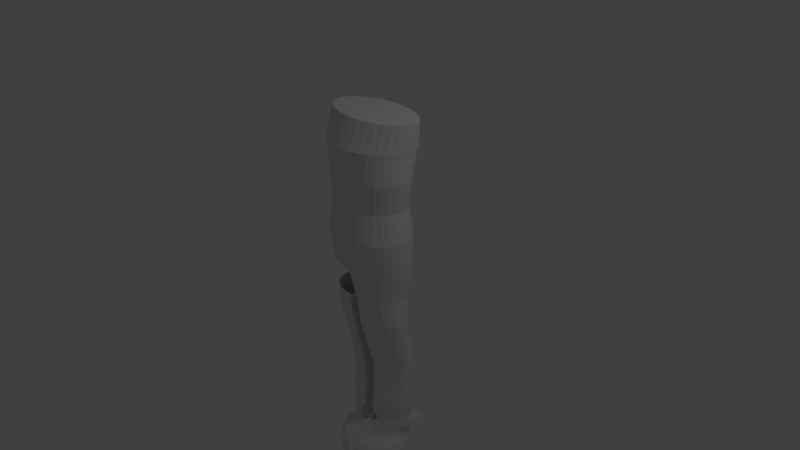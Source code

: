 # Source: bodyOnly.blend  (saved by Blender 2.78.0; exported with 4.5.12 LTS)
import bpy
from mathutils import Matrix  # noqa: F401  (used for matrix-valued properties, if any)

bpy.ops.wm.read_factory_settings(use_empty=True)
scene = bpy.context.scene
scene.name = 'Scene'

# ---- collections
col_collection_1 = bpy.data.collections.new('Collection 1'); scene.collection.children.link(col_collection_1)

# ---- world
world_world = bpy.data.worlds.new('World'); scene.world = world_world
world_world.color = (0.05088, 0.05088, 0.05088)
world_world.use_sun_shadow = False
world_world.sun_shadow_jitter_overblur = 0.0
world_world.cycles.sampling_method = 'MANUAL'

# ---- cameras
cam_camera = bpy.data.cameras.new('Camera')
cam_camera.clip_end = 100.0
cam_camera.lens = 35.0
cam_camera.sensor_width = 32.0
cam_camera.sensor_height = 18.0
cam_camera.ortho_scale = 7.314
cam_camera.dof.focus_distance = 0.0
cam_camera.dof.aperture_fstop = 128.0

# ---- lights
light_lamp = bpy.data.lights.new('Lamp', 'POINT')
light_lamp.transmission_factor = 0.0
light_lamp.cutoff_distance = 30.0
light_lamp.energy = 100.0
light_lamp.shadow_buffer_clip_start = 1.001
light_lamp.shadow_soft_size = 0.1
light_lamp.shadow_maximum_resolution = 0.006
light_lamp.use_absolute_resolution = True

# ---- meshes
me_cylinder = bpy.data.meshes.new('Cylinder')
me_cylinder.from_pydata([(-0.04844, 0.4101, -0.6304), (-0.02906, 0.4261, 1.37), (0.06736, 0.4022, -0.6304), (0.1008, 0.419, 1.37), (0.1787, 0.3789, -0.6304), (0.2256, 0.398, 1.37), (0.2813, 0.341, -0.6304), (0.3407, 0.3639, 1.37), (0.3713, 0.29, -0.6304), (0.4415, 0.318, 1.37), (0.4451, 0.2278, -0.6304), (0.5243, 0.2621, 1.37), (0.4999, 0.1569, -0.6304), (0.5858, 0.1983, 1.37), (0.5337, 0.08001, -0.6304), (0.6237, 0.129, 1.37), (0.5451, 2.079e-07, -0.6304), (0.6365, 0.05706, 1.37), (0.5337, -0.08001, -0.6304), (0.6237, -0.01494, 1.37), (0.4999, -0.1569, -0.6304), (0.5858, -0.08417, 1.37), (0.4451, -0.2278, -0.6304), (0.5243, -0.148, 1.37), (0.3713, -0.29, -0.6304), (0.4415, -0.2039, 1.37), (0.2813, -0.341, -0.6304), (0.3407, -0.2498, 1.37), (0.1787, -0.3789, -0.6304), (0.2256, -0.2839, 1.37), (0.06736, -0.4022, -0.6304), (0.1008, -0.3049, 1.37), (-0.04844, -0.4101, -0.6304), (-0.02906, -0.312, 1.37), (-0.1642, -0.4022, -0.6304), (-0.1589, -0.3049, 1.37), (-0.2756, -0.3789, -0.6304), (-0.2837, -0.2839, 1.37), (-0.3782, -0.341, -0.6304), (-0.3988, -0.2498, 1.37), (-0.4681, -0.29, -0.6304), (-0.4997, -0.2039, 1.37), (-0.542, -0.2278, -0.6304), (-0.5824, -0.148, 1.37), (-0.5968, -0.1569, -0.6304), (-0.6439, -0.08417, 1.37), (-0.6306, -0.08001, -0.6304), (-0.6818, -0.01494, 1.37), (-0.642, 5.729e-07, -0.6304), (-0.6946, 0.05706, 1.37), (-0.6306, 0.08001, -0.6304), (-0.6818, 0.1291, 1.37), (-0.5968, 0.1569, -0.6304), (-0.6439, 0.1983, 1.37), (-0.542, 0.2278, -0.6304), (-0.5824, 0.2621, 1.37), (-0.4681, 0.29, -0.6304), (-0.4997, 0.318, 1.37), (-0.3782, 0.341, -0.6304), (-0.3988, 0.3639, 1.37), (-0.2756, 0.3789, -0.6304), (-0.2837, 0.398, 1.37), (-0.1642, 0.4022, -0.6304), (-0.1589, 0.419, 1.37), (-0.02906, 0.4402, -0.1683), (-0.02906, 0.3629, 0.2317), (-0.002153, 0.3705, 0.6317), (-0.02906, 0.5024, 1.032), (0.09439, 0.4927, 1.032), (0.1135, 0.3622, 0.6317), (0.07687, 0.3551, 0.2317), (0.08782, 0.431, -0.1683), (0.2131, 0.4641, 1.032), (0.2246, 0.3376, 0.6317), (0.1787, 0.3318, 0.2317), (0.2002, 0.4039, -0.1683), (0.3225, 0.4177, 1.032), (0.3271, 0.2976, 0.6317), (0.2726, 0.2939, 0.2317), (0.3038, 0.3599, -0.1683), (0.4184, 0.3552, 1.032), (0.4169, 0.2438, 0.6317), (0.3549, 0.243, 0.2317), (0.3946, 0.3006, -0.1683), (0.4971, 0.2791, 1.032), (0.4906, 0.1782, 0.6317), (0.4224, 0.1809, 0.2317), (0.4691, 0.2284, -0.1683), (0.5556, 0.1923, 1.032), (0.5453, 0.1034, 0.6317), (0.4726, 0.1101, 0.2317), (0.5245, 0.146, -0.1683), (0.5916, 0.09801, 1.032), (0.5791, 0.02219, 0.6317), (0.5035, 0.03323, 0.2317), (0.5586, 0.05665, -0.1683), (0.6037, 1.872e-07, 1.032), (0.5904, -0.06224, 0.6317), (0.5139, -0.04668, 0.2317), (0.5701, -0.03631, -0.1683), (0.5916, -0.09801, 1.032), (0.5791, -0.1467, 0.6317), (0.5035, -0.1266, 0.2317), (0.5586, -0.1293, -0.1683), (0.5556, -0.1922, 1.032), (0.5453, -0.2279, 0.6317), (0.4726, -0.2034, 0.2317), (0.5245, -0.2187, -0.1683), (0.4971, -0.2791, 1.032), (0.4906, -0.3027, 0.6317), (0.4224, -0.2742, 0.2317), (0.4691, -0.301, -0.1683), (0.4184, -0.3552, 1.032), (0.4169, -0.3683, 0.6317), (0.3549, -0.3363, 0.2317), (0.3946, -0.3733, -0.1683), (0.3225, -0.4177, 1.032), (0.3271, -0.4221, 0.6317), (0.2726, -0.3873, 0.2317), (0.3038, -0.4325, -0.1683), (0.2131, -0.4641, 1.032), (0.2246, -0.4621, 0.6317), (0.1787, -0.4251, 0.2317), (0.2002, -0.4765, -0.1683), (0.09439, -0.4927, 1.032), (0.1135, -0.4867, 0.6317), (0.07687, -0.4484, 0.2317), (0.08782, -0.5037, -0.1683), (-0.02906, -0.5024, 1.032), (-0.002153, -0.495, 0.6317), (-0.02906, -0.4563, 0.2317), (-0.02906, -0.5128, -0.1683), (-0.1525, -0.4927, 1.032), (-0.1178, -0.4867, 0.6317), (-0.135, -0.4484, 0.2317), (-0.1459, -0.5037, -0.1683), (-0.2712, -0.4641, 1.032), (-0.2289, -0.4621, 0.6317), (-0.2368, -0.4251, 0.2317), (-0.2583, -0.4765, -0.1683), (-0.3806, -0.4177, 1.032), (-0.3314, -0.4221, 0.6317), (-0.3307, -0.3873, 0.2317), (-0.3619, -0.4325, -0.1683), (-0.4765, -0.3552, 1.032), (-0.4212, -0.3683, 0.6317), (-0.413, -0.3363, 0.2317), (-0.4527, -0.3733, -0.1683), (-0.5552, -0.2791, 1.032), (-0.4949, -0.3027, 0.6317), (-0.4805, -0.2742, 0.2317), (-0.5272, -0.301, -0.1683), (-0.6137, -0.1922, 1.032), (-0.5496, -0.2279, 0.6317), (-0.5307, -0.2034, 0.2317), (-0.5826, -0.2187, -0.1683), (-0.6497, -0.09801, 1.032), (-0.5834, -0.1467, 0.6317), (-0.5616, -0.1266, 0.2317), (-0.6167, -0.1293, -0.1683), (-0.6619, 6.343e-07, 1.032), (-0.5948, -0.06224, 0.6317), (-0.572, -0.04668, 0.2317), (-0.6282, -0.03631, -0.1683), (-0.6497, 0.09801, 1.032), (-0.5834, 0.02219, 0.6317), (-0.5616, 0.03323, 0.2317), (-0.6167, 0.05666, -0.1683), (-0.6137, 0.1923, 1.032), (-0.5496, 0.1034, 0.6317), (-0.5307, 0.1101, 0.2317), (-0.5826, 0.146, -0.1683), (-0.5552, 0.2791, 1.032), (-0.4949, 0.1782, 0.6317), (-0.4805, 0.1809, 0.2317), (-0.5272, 0.2284, -0.1683), (-0.4765, 0.3552, 1.032), (-0.4212, 0.2438, 0.6317), (-0.413, 0.243, 0.2317), (-0.4527, 0.3006, -0.1683), (-0.3806, 0.4177, 1.032), (-0.3314, 0.2976, 0.6317), (-0.3307, 0.2939, 0.2317), (-0.3619, 0.3599, -0.1683), (-0.2712, 0.4641, 1.032), (-0.2289, 0.3376, 0.6317), (-0.2368, 0.3318, 0.2317), (-0.2583, 0.4039, -0.1683), (-0.1525, 0.4927, 1.032), (-0.1178, 0.3622, 0.6317), (-0.135, 0.3551, 0.2317), (-0.1459, 0.431, -0.1683), (-0.02299, 0.4726, 0.9414), (0.09698, 0.4633, 0.9414), (0.2123, 0.4356, 0.9414), (0.3187, 0.3906, 0.9414), (0.4118, 0.3301, 0.9414), (0.4883, 0.2563, 0.9414), (0.5451, 0.1722, 0.9414), (0.5801, 0.08089, 0.9414), (0.5919, -0.01405, 0.9414), (0.5801, -0.109, 0.9414), (0.5451, -0.2003, 0.9414), (0.4883, -0.2844, 0.9414), (0.4118, -0.3582, 0.9414), (0.3187, -0.4187, 0.9414), (0.2123, -0.4637, 0.9414), (0.09698, -0.4914, 0.9414), (-0.02299, -0.5007, 0.9414), (-0.143, -0.4914, 0.9414), (-0.2583, -0.4637, 0.9414), (-0.3646, -0.4187, 0.9414), (-0.4578, -0.3582, 0.9414), (-0.5343, -0.2844, 0.9414), (-0.5911, -0.2003, 0.9414), (-0.6261, -0.109, 0.9414), (-0.6379, -0.01405, 0.9414), (-0.6261, 0.08089, 0.9414), (-0.5911, 0.1722, 0.9414), (-0.5343, 0.2563, 0.9414), (-0.4578, 0.3301, 0.9414), (-0.3646, 0.3906, 0.9414), (-0.2583, 0.4356, 0.9414), (-0.143, 0.4633, 0.9414), (0.00962, 0.3366, -1.054), (0.1454, 0.3302, -1.054), (0.2235, 0.311, -1.054), (0.2954, 0.2799, -1.054), (0.3585, 0.238, -1.054), (0.4103, 0.187, -1.054), (0.4487, 0.1288, -1.054), (0.4724, 0.06568, -1.054), (0.4804, 2.595e-07, -1.054), (0.4724, -0.06567, -1.054), (0.4487, -0.1288, -1.054), (0.4103, -0.187, -1.054), (0.3585, -0.238, -1.054), (0.2954, -0.2799, -1.054), (0.2235, -0.311, -1.054), (0.1454, -0.3302, -1.054), (0.009619, -0.3366, -1.054), (0.02566, 0.3019, -1.414), (0.1205, 0.2961, -1.414), (0.2118, 0.2789, -1.414), (0.2959, 0.251, -1.414), (0.3696, 0.2135, -1.414), (0.4301, 0.1677, -1.414), (0.475, 0.1155, -1.414), (0.5027, 0.05889, -1.414), (0.512, 3.064e-07, -1.414), (0.5027, -0.05889, -1.414), (0.475, -0.1155, -1.414), (0.4301, -0.1677, -1.414), (0.3696, -0.2135, -1.414), (0.2959, -0.251, -1.414), (0.2118, -0.2789, -1.414), (0.1205, -0.2961, -1.414), (0.02566, -0.3019, -1.414), (0.02469, 0.3133, -1.629), (0.1166, 0.3079, -1.629), (0.205, 0.292, -1.629), (0.2864, 0.2662, -1.629), (0.3578, 0.2314, -1.629), (0.4164, 0.189, -1.629), (0.4599, 0.1407, -1.629), (0.4867, 0.08825, -1.629), (0.4958, 0.03371, -1.629), (0.4867, -0.02082, -1.629), (0.4599, -0.07327, -1.629), (0.4164, -0.1216, -1.629), (0.3578, -0.164, -1.629), (0.2864, -0.1987, -1.629), (0.205, -0.2246, -1.629), (0.1166, -0.2405, -1.629), (0.02469, -0.2458, -1.629), (0.04107, 0.3861, -1.916), (0.1276, 0.3807, -1.917), (0.2109, 0.3648, -1.918), (0.2876, 0.3391, -1.918), (0.3548, 0.3044, -1.919), (0.41, 0.2622, -1.919), (0.451, 0.214, -1.92), (0.4762, 0.1617, -1.92), (0.4848, 0.1073, -1.92), (0.4762, 0.05288, -1.92), (0.451, 0.0005812, -1.92), (0.41, -0.04762, -1.919), (0.3548, -0.08987, -1.919), (0.2876, -0.1245, -1.918), (0.2109, -0.1503, -1.918), (0.1276, -0.1662, -1.917), (0.04107, -0.1715, -1.916), (0.05191, 0.4399, -2.17), (0.1349, 0.4346, -2.17), (0.2148, 0.4192, -2.17), (0.2883, 0.3941, -2.17), (0.3528, 0.3604, -2.17), (0.4057, 0.3193, -2.17), (0.445, 0.2724, -2.17), (0.4693, 0.2215, -2.17), (0.4774, 0.1686, -2.17), (0.4693, 0.1156, -2.17), (0.445, 0.06475, -2.17), (0.4057, 0.01785, -2.17), (0.3528, -0.02326, -2.17), (0.2883, -0.057, -2.17), (0.2148, -0.08206, -2.17), (0.1349, -0.0975, -2.17), (0.05191, -0.1027, -2.17), (0.02527, 0.4382, -2.519), (0.1106, 0.4332, -2.519), (0.1927, 0.4183, -2.519), (0.2684, 0.3941, -2.519), (0.3347, 0.3615, -2.519), (0.3891, 0.3218, -2.519), (0.4295, 0.2765, -2.519), (0.4544, 0.2273, -2.519), (0.4628, 0.1762, -2.519), (0.4544, 0.1251, -2.519), (0.4295, 0.07597, -2.519), (0.3891, 0.03068, -2.519), (0.3347, -0.009026, -2.519), (0.2684, -0.04161, -2.519), (0.1927, -0.06582, -2.519), (0.1106, -0.08073, -2.519), (0.02527, -0.08576, -2.519), (0.03014, 0.4389, -2.805), (0.1157, 0.4336, -2.805), (0.198, 0.4178, -2.805), (0.2738, 0.3922, -2.805), (0.3403, 0.3578, -2.805), (0.3948, 0.3158, -2.805), (0.4354, 0.2679, -2.805), (0.4603, 0.2159, -2.805), (0.4688, 0.1618, -2.805), (0.4603, 0.1078, -2.805), (0.4354, 0.05578, -2.805), (0.3948, 0.007873, -2.805), (0.3403, -0.03412, -2.805), (0.2738, -0.06858, -2.805), (0.198, -0.09419, -2.805), (0.1157, -0.11, -2.805), (0.02726, -0.115, -2.804), (0.03014, -0.1153, -3.022), (0.1055, 0.4431, -3.016), (0.1816, 0.4272, -3.016), (0.2517, 0.4014, -3.016), (0.3132, 0.3667, -3.016), (0.3637, 0.3243, -3.016), (0.4012, 0.2761, -3.016), (0.4243, 0.2237, -3.016), (0.4321, 0.1692, -3.016), (0.4243, 0.1147, -3.016), (0.4012, 0.0623, -3.016), (0.3637, 0.01402, -3.016), (0.3132, -0.0283, -3.016), (0.2517, -0.06304, -3.016), (0.1816, -0.08885, -3.016), (0.1055, -0.1047, -3.016), (-0.04073, 0.2435, -1.101), (0.02645, 0.4585, -3.165), (0.11, 0.4509, -3.165), (0.1904, 0.4284, -3.165), (0.2644, 0.3918, -3.165), (0.3293, 0.4402, -3.165), (0.3826, 0.4691, -3.165), (0.4222, 0.4007, -3.165), (0.4465, 0.3264, -3.165), (0.4548, 0.2492, -3.165), (0.4465, 0.172, -3.165), (0.4222, 0.09776, -3.165), (0.3826, 0.02934, -3.165), (0.3293, -0.03062, -3.165), (0.2644, -0.07984, -3.165), (0.1904, -0.1164, -3.165), (0.11, -0.1389, -3.165), (0.02645, -0.1465, -3.165), (0.08056, 0.4706, -3.223), (0.1391, 0.4645, -3.223), (0.1954, 0.4466, -3.223), (0.2473, 0.4175, -3.223), (0.2928, 0.3783, -3.223), (0.3301, 0.3306, -3.223), (0.3579, 0.2761, -3.223), (0.375, 0.217, -3.223), (0.3807, 0.1556, -3.223), (0.375, 0.09413, -3.223), (0.3579, 0.03505, -3.223), (0.3301, -0.01941, -3.223), (0.2928, -0.06714, -3.223), (0.2473, -0.1063, -3.223), (0.1954, -0.1354, -3.223), (0.1391, -0.1533, -3.223), (0.08056, -0.1594, -3.223), (0.0688, 0.4325, -3.31), (0.133, 0.4265, -3.31), (0.1948, 0.4088, -3.31), (0.2517, 0.38, -3.31), (0.3016, 0.3414, -3.31), (0.3426, 0.2942, -3.31), (0.373, 0.2404, -3.31), (0.3917, 0.1821, -3.31), (0.3981, 0.1214, -3.31), (0.3917, 0.06068, -3.31), (0.373, 0.002314, -3.31), (0.3426, -0.05147, -3.31), (0.3016, -0.09862, -3.31), (0.2517, -0.1373, -3.31), (0.1948, -0.1661, -3.31), (0.133, -0.1838, -3.31), (0.0688, -0.1897, -3.31), (0.04755, 0.3713, -3.383), (0.1242, 0.3642, -3.383), (0.1979, 0.3431, -3.383), (0.2659, 0.3088, -3.383), (0.3254, 0.2626, -3.383), (0.3743, 0.2063, -3.383), (0.4106, 0.1421, -3.383), (0.433, 0.07245, -3.383), (0.4405, 5.74e-07, -3.383), (0.433, -0.07244, -3.383), (0.4106, -0.1421, -3.383), (0.3743, -0.2063, -3.383), (0.3254, -0.2626, -3.383), (0.2659, -0.3088, -3.383), (0.1979, -0.3431, -3.383), (0.1242, -0.3642, -3.383), (0.04755, -0.3713, -3.383), (0.01236, 0.4403, -3.464), (0.1033, 0.4319, -3.464), (0.1907, 0.4068, -3.464), (0.2713, 0.3661, -3.464), (0.3419, 0.3114, -3.464), (0.3998, 0.2446, -3.464), (0.4429, 0.1685, -3.464), (0.4694, 0.0859, -3.464), (0.4784, 5.878e-07, -3.464), (0.4694, -0.0859, -3.464), (0.4429, -0.1685, -3.464), (0.3998, -0.2446, -3.464), (0.3419, -0.3114, -3.464), (0.2713, -0.3661, -3.464), (0.1907, -0.4068, -3.464), (0.1033, -0.4319, -3.464), (0.01236, -0.4403, -3.464), (-0.006019, 0.4605, -3.548), (0.08906, 0.4517, -3.548), (0.1805, 0.4255, -3.548), (0.2648, 0.3829, -3.548), (0.3386, 0.3256, -3.548), (0.3992, 0.2559, -3.548), (0.4443, 0.1762, -3.548), (0.472, 0.08984, -3.548), (0.4814, 5.992e-07, -3.548), (0.472, -0.08984, -3.548), (0.4443, -0.1762, -3.548), (0.3992, -0.2559, -3.548), (0.3386, -0.3256, -3.548), (0.2648, -0.3829, -3.548), (0.1805, -0.4255, -3.548), (0.08906, -0.4517, -3.548), (-0.006019, -0.4605, -3.548), (-0.0005643, 0.4563, -3.638), (0.09365, 0.4476, -3.638), (0.1842, 0.4216, -3.638), (0.2677, 0.3794, -3.638), (0.3409, 0.3227, -3.638), (0.401, 0.2535, -3.638), (0.4456, 0.1746, -3.638), (0.4731, 0.08903, -3.638), (0.4824, 6.09e-07, -3.638), (0.4731, -0.08902, -3.638), (0.4456, -0.1746, -3.638), (0.401, -0.2535, -3.638), (0.3409, -0.3227, -3.638), (0.2677, -0.3794, -3.638), (0.1842, -0.4216, -3.638), (0.09365, -0.4476, -3.638), (-0.0005645, -0.4563, -3.638), (-0.05025, 0.1708, -1.111), (-0.05025, 0.08661, -1.111), (-0.05025, 0.00245, -1.111), (-0.05025, -0.08171, -1.111), (-0.05025, -0.1659, -1.111), (-0.04073, -0.2615, -1.101), (-0.04844, 0.2966, -0.6304), (-0.04844, 0.1941, -0.6304), (-0.04844, 0.09155, -0.6304), (-0.04844, -0.01098, -0.6304), (-0.04844, -0.1135, -0.6304), (-0.04844, -0.216, -0.6304), (-0.04844, -0.3185, -0.6304), (-0.1102, 0.3366, -1.054), (-0.246, 0.3302, -1.054), (-0.3241, 0.311, -1.054), (-0.396, 0.2799, -1.054), (-0.4591, 0.238, -1.054), (-0.5109, 0.187, -1.054), (-0.5493, 0.1288, -1.054), (-0.573, 0.06568, -1.054), (-0.581, 2.608e-07, -1.054), (-0.573, -0.06567, -1.054), (-0.5493, -0.1288, -1.054), (-0.5109, -0.187, -1.054), (-0.4591, -0.238, -1.054), (-0.396, -0.2799, -1.054), (-0.3241, -0.311, -1.054), (-0.246, -0.3302, -1.054), (-0.1102, -0.3366, -1.054), (-0.1263, 0.3019, -1.414), (-0.2212, 0.2961, -1.414), (-0.3124, 0.2789, -1.414), (-0.3965, 0.251, -1.414), (-0.4702, 0.2135, -1.414), (-0.5307, 0.1677, -1.414), (-0.5756, 0.1155, -1.414), (-0.6033, 0.05889, -1.414), (-0.6126, 3.055e-07, -1.414), (-0.6033, -0.05889, -1.414), (-0.5756, -0.1155, -1.414), (-0.5307, -0.1677, -1.414), (-0.4702, -0.2135, -1.414), (-0.3965, -0.251, -1.414), (-0.3124, -0.2789, -1.414), (-0.2212, -0.2961, -1.414), (-0.1263, -0.3019, -1.414), (-0.1253, 0.3133, -1.629), (-0.2172, 0.3079, -1.629), (-0.3056, 0.292, -1.629), (-0.387, 0.2662, -1.629), (-0.4584, 0.2314, -1.629), (-0.517, 0.189, -1.629), (-0.5605, 0.1407, -1.629), (-0.5874, 0.08825, -1.629), (-0.5964, 0.03371, -1.629), (-0.5874, -0.02082, -1.629), (-0.5605, -0.07327, -1.629), (-0.517, -0.1216, -1.629), (-0.4584, -0.164, -1.629), (-0.387, -0.1987, -1.629), (-0.3056, -0.2246, -1.629), (-0.2172, -0.2405, -1.629), (-0.1253, -0.2458, -1.629), (-0.1417, 0.3861, -1.916), (-0.2282, 0.3807, -1.917), (-0.3115, 0.3648, -1.918), (-0.3882, 0.3391, -1.918), (-0.4554, 0.3044, -1.919), (-0.5106, 0.2622, -1.919), (-0.5516, 0.214, -1.92), (-0.5768, 0.1617, -1.92), (-0.5854, 0.1073, -1.92), (-0.5768, 0.05288, -1.92), (-0.5516, 0.0005812, -1.92), (-0.5106, -0.04762, -1.919), (-0.4554, -0.08987, -1.919), (-0.3882, -0.1245, -1.918), (-0.3115, -0.1503, -1.918), (-0.2282, -0.1662, -1.917), (-0.1417, -0.1715, -1.916), (-0.1525, 0.4399, -2.17), (-0.2355, 0.4346, -2.17), (-0.3154, 0.4192, -2.17), (-0.3889, 0.3941, -2.17), (-0.4534, 0.3604, -2.17), (-0.5063, 0.3193, -2.17), (-0.5457, 0.2724, -2.17), (-0.5699, 0.2215, -2.17), (-0.578, 0.1686, -2.17), (-0.5699, 0.1156, -2.17), (-0.5457, 0.06475, -2.17), (-0.5063, 0.01785, -2.17), (-0.4534, -0.02326, -2.17), (-0.3889, -0.057, -2.17), (-0.3154, -0.08206, -2.17), (-0.2355, -0.0975, -2.17), (-0.1525, -0.1027, -2.17), (-0.1259, 0.4382, -2.519), (-0.2112, 0.4332, -2.519), (-0.2933, 0.4183, -2.519), (-0.369, 0.3941, -2.519), (-0.4353, 0.3615, -2.519), (-0.4897, 0.3218, -2.519), (-0.5301, 0.2765, -2.519), (-0.555, 0.2273, -2.519), (-0.5634, 0.1762, -2.519), (-0.555, 0.1251, -2.519), (-0.5301, 0.07597, -2.519), (-0.4897, 0.03068, -2.519), (-0.4353, -0.009026, -2.519), (-0.369, -0.04161, -2.519), (-0.2933, -0.06582, -2.519), (-0.2112, -0.08073, -2.519), (-0.1259, -0.08576, -2.519), (-0.1307, 0.4389, -2.805), (-0.2163, 0.4336, -2.805), (-0.2986, 0.4178, -2.805), (-0.3744, 0.3922, -2.805), (-0.4409, 0.3578, -2.805), (-0.4954, 0.3158, -2.805), (-0.536, 0.2679, -2.805), (-0.5609, 0.2159, -2.805), (-0.5694, 0.1618, -2.805), (-0.5609, 0.1078, -2.805), (-0.536, 0.05578, -2.805), (-0.4954, 0.007873, -2.805), (-0.4409, -0.03412, -2.805), (-0.3744, -0.06858, -2.805), (-0.2986, -0.09419, -2.805), (-0.2163, -0.11, -2.805), (-0.1279, -0.115, -2.804), (-0.1307, -0.1153, -3.022), (-0.2061, 0.4431, -3.016), (-0.2822, 0.4272, -3.016), (-0.3523, 0.4014, -3.016), (-0.4138, 0.3667, -3.016), (-0.4643, 0.3243, -3.016), (-0.5018, 0.2761, -3.016), (-0.5249, 0.2237, -3.016), (-0.5327, 0.1692, -3.016), (-0.5249, 0.1147, -3.016), (-0.5018, 0.0623, -3.016), (-0.4643, 0.01402, -3.016), (-0.4138, -0.0283, -3.016), (-0.3523, -0.06304, -3.016), (-0.2822, -0.08885, -3.016), (-0.2061, -0.1047, -3.016), (-0.05987, 0.2435, -1.101), (-0.1271, 0.4585, -3.165), (-0.2106, 0.4509, -3.165), (-0.291, 0.4284, -3.165), (-0.365, 0.3918, -3.165), (-0.4299, 0.4402, -3.165), (-0.4832, 0.4691, -3.165), (-0.5228, 0.4007, -3.165), (-0.5471, 0.3264, -3.165), (-0.5554, 0.2492, -3.165), (-0.5471, 0.172, -3.165), (-0.5228, 0.09776, -3.165), (-0.4832, 0.02934, -3.165), (-0.4299, -0.03062, -3.165), (-0.365, -0.07984, -3.165), (-0.291, -0.1164, -3.165), (-0.2106, -0.1389, -3.165), (-0.1271, -0.1465, -3.165), (-0.1812, 0.4706, -3.223), (-0.2397, 0.4645, -3.223), (-0.296, 0.4466, -3.223), (-0.3479, 0.4175, -3.223), (-0.3934, 0.3783, -3.223), (-0.4308, 0.3306, -3.223), (-0.4585, 0.2761, -3.223), (-0.4756, 0.217, -3.223), (-0.4813, 0.1556, -3.223), (-0.4756, 0.09413, -3.223), (-0.4585, 0.03505, -3.223), (-0.4308, -0.01941, -3.223), (-0.3934, -0.06714, -3.223), (-0.3479, -0.1063, -3.223), (-0.296, -0.1354, -3.223), (-0.2397, -0.1533, -3.223), (-0.1812, -0.1594, -3.223), (-0.1694, 0.4325, -3.31), (-0.2336, 0.4265, -3.31), (-0.2954, 0.4088, -3.31), (-0.3523, 0.38, -3.31), (-0.4022, 0.3414, -3.31), (-0.4432, 0.2942, -3.31), (-0.4736, 0.2404, -3.31), (-0.4923, 0.1821, -3.31), (-0.4987, 0.1214, -3.31), (-0.4923, 0.06068, -3.31), (-0.4736, 0.002314, -3.31), (-0.4432, -0.05147, -3.31), (-0.4022, -0.09862, -3.31), (-0.3523, -0.1373, -3.31), (-0.2954, -0.1661, -3.31), (-0.2336, -0.1838, -3.31), (-0.1694, -0.1897, -3.31), (-0.1482, 0.3713, -3.383), (-0.2248, 0.3642, -3.383), (-0.2985, 0.3431, -3.383), (-0.3665, 0.3088, -3.383), (-0.426, 0.2626, -3.383), (-0.4749, 0.2063, -3.383), (-0.5112, 0.1421, -3.383), (-0.5336, 0.07245, -3.383), (-0.5412, 5.737e-07, -3.383), (-0.5336, -0.07244, -3.383), (-0.5112, -0.1421, -3.383), (-0.4749, -0.2063, -3.383), (-0.426, -0.2626, -3.383), (-0.3665, -0.3088, -3.383), (-0.2985, -0.3431, -3.383), (-0.2248, -0.3642, -3.383), (-0.1482, -0.3713, -3.383), (-0.113, 0.4403, -3.464), (-0.2039, 0.4319, -3.464), (-0.2913, 0.4068, -3.464), (-0.3719, 0.3661, -3.464), (-0.4425, 0.3114, -3.464), (-0.5004, 0.2446, -3.464), (-0.5435, 0.1685, -3.464), (-0.57, 0.0859, -3.464), (-0.579, 5.886e-07, -3.464), (-0.57, -0.0859, -3.464), (-0.5435, -0.1685, -3.464), (-0.5004, -0.2446, -3.464), (-0.4425, -0.3114, -3.464), (-0.3719, -0.3661, -3.464), (-0.2913, -0.4068, -3.464), (-0.2039, -0.4319, -3.464), (-0.113, -0.4403, -3.464), (-0.09459, 0.4605, -3.548), (-0.1897, 0.4517, -3.548), (-0.2811, 0.4255, -3.548), (-0.3654, 0.3829, -3.548), (-0.4392, 0.3256, -3.548), (-0.4998, 0.2559, -3.548), (-0.5449, 0.1762, -3.548), (-0.5726, 0.08984, -3.548), (-0.582, 5.96e-07, -3.548), (-0.5726, -0.08984, -3.548), (-0.5449, -0.1762, -3.548), (-0.4998, -0.2559, -3.548), (-0.4392, -0.3256, -3.548), (-0.3654, -0.3829, -3.548), (-0.2811, -0.4255, -3.548), (-0.1897, -0.4517, -3.548), (-0.09459, -0.4605, -3.548), (-0.1, 0.4563, -3.638), (-0.1943, 0.4476, -3.638), (-0.2849, 0.4216, -3.638), (-0.3683, 0.3794, -3.638), (-0.4415, 0.3227, -3.638), (-0.5016, 0.2535, -3.638), (-0.5462, 0.1746, -3.638), (-0.5737, 0.08903, -3.638), (-0.583, 6.109e-07, -3.638), (-0.5737, -0.08902, -3.638), (-0.5462, -0.1746, -3.638), (-0.5016, -0.2535, -3.638), (-0.4415, -0.3227, -3.638), (-0.3683, -0.3794, -3.638), (-0.2849, -0.4216, -3.638), (-0.1943, -0.4476, -3.638), (-0.1, -0.4563, -3.638), (-0.05035, 0.1708, -1.111), (-0.05035, 0.08661, -1.111), (-0.05035, 0.00245, -1.111), (-0.05035, -0.08171, -1.111), (-0.05035, -0.1659, -1.111), (-0.05987, -0.2615, -1.101)], [(747, 748), (627, 747), (752, 508), (492, 627), (748, 749), (749, 750), (750, 751), (751, 752)], [(67, 1, 3, 68), (68, 3, 5, 72), (72, 5, 7, 76), (76, 7, 9, 80), (80, 9, 11, 84), (84, 11, 13, 88), (88, 13, 15, 92), (92, 15, 17, 96), (96, 17, 19, 100), (100, 19, 21, 104), (104, 21, 23, 108), (108, 23, 25, 112), (112, 25, 27, 116), (116, 27, 29, 120), (120, 29, 31, 124), (124, 31, 33, 128), (128, 33, 35, 132), (132, 35, 37, 136), (136, 37, 39, 140), (140, 39, 41, 144), (144, 41, 43, 148), (148, 43, 45, 152), (152, 45, 47, 156), (156, 47, 49, 160), (160, 49, 51, 164), (164, 51, 53, 168), (168, 53, 55, 172), (172, 55, 57, 176), (176, 57, 59, 180), (180, 59, 61, 184), (3, 1, 63, 61, 59, 57, 55, 53, 51, 49, 47, 45, 43, 41, 39, 37, 35, 33, 31, 29, 27, 25, 23, 21, 19, 17, 15, 13, 11, 9, 7, 5), (184, 61, 63, 188), (188, 63, 1, 67), (0, 2, 4, 6, 8, 10, 12, 14, 16, 18, 20, 22, 24, 26, 28, 30, 32, 34, 36, 38, 40, 42, 44, 46, 48, 50, 52, 54, 56, 58, 60, 62), (62, 191, 64, 0), (191, 190, 65, 64), (190, 189, 66, 65), (223, 188, 67, 192), (60, 187, 191, 62), (187, 186, 190, 191), (186, 185, 189, 190), (222, 184, 188, 223), (58, 183, 187, 60), (183, 182, 186, 187), (182, 181, 185, 186), (221, 180, 184, 222), (56, 179, 183, 58), (179, 178, 182, 183), (178, 177, 181, 182), (220, 176, 180, 221), (54, 175, 179, 56), (175, 174, 178, 179), (174, 173, 177, 178), (219, 172, 176, 220), (52, 171, 175, 54), (171, 170, 174, 175), (170, 169, 173, 174), (218, 168, 172, 219), (50, 167, 171, 52), (167, 166, 170, 171), (166, 165, 169, 170), (217, 164, 168, 218), (48, 163, 167, 50), (163, 162, 166, 167), (162, 161, 165, 166), (216, 160, 164, 217), (46, 159, 163, 48), (159, 158, 162, 163), (158, 157, 161, 162), (215, 156, 160, 216), (44, 155, 159, 46), (155, 154, 158, 159), (154, 153, 157, 158), (214, 152, 156, 215), (42, 151, 155, 44), (151, 150, 154, 155), (150, 149, 153, 154), (213, 148, 152, 214), (40, 147, 151, 42), (147, 146, 150, 151), (146, 145, 149, 150), (212, 144, 148, 213), (38, 143, 147, 40), (143, 142, 146, 147), (142, 141, 145, 146), (211, 140, 144, 212), (36, 139, 143, 38), (139, 138, 142, 143), (138, 137, 141, 142), (210, 136, 140, 211), (34, 135, 139, 36), (135, 134, 138, 139), (134, 133, 137, 138), (209, 132, 136, 210), (32, 131, 135, 34), (131, 130, 134, 135), (130, 129, 133, 134), (208, 128, 132, 209), (30, 127, 131, 32), (127, 126, 130, 131), (126, 125, 129, 130), (207, 124, 128, 208), (28, 123, 127, 30), (123, 122, 126, 127), (122, 121, 125, 126), (206, 120, 124, 207), (26, 119, 123, 28), (119, 118, 122, 123), (118, 117, 121, 122), (205, 116, 120, 206), (24, 115, 119, 26), (115, 114, 118, 119), (114, 113, 117, 118), (204, 112, 116, 205), (22, 111, 115, 24), (111, 110, 114, 115), (110, 109, 113, 114), (203, 108, 112, 204), (20, 107, 111, 22), (107, 106, 110, 111), (106, 105, 109, 110), (202, 104, 108, 203), (18, 103, 107, 20), (103, 102, 106, 107), (102, 101, 105, 106), (201, 100, 104, 202), (16, 99, 103, 18), (99, 98, 102, 103), (98, 97, 101, 102), (200, 96, 100, 201), (14, 95, 99, 16), (95, 94, 98, 99), (94, 93, 97, 98), (199, 92, 96, 200), (12, 91, 95, 14), (91, 90, 94, 95), (90, 89, 93, 94), (198, 88, 92, 199), (10, 87, 91, 12), (87, 86, 90, 91), (86, 85, 89, 90), (197, 84, 88, 198), (8, 83, 87, 10), (83, 82, 86, 87), (82, 81, 85, 86), (196, 80, 84, 197), (6, 79, 83, 8), (79, 78, 82, 83), (78, 77, 81, 82), (195, 76, 80, 196), (4, 75, 79, 6), (75, 74, 78, 79), (74, 73, 77, 78), (194, 72, 76, 195), (2, 71, 75, 4), (71, 70, 74, 75), (70, 69, 73, 74), (193, 68, 72, 194), (0, 64, 71, 2), (64, 65, 70, 71), (65, 66, 69, 70), (192, 67, 68, 193), (66, 192, 193, 69), (69, 193, 194, 73), (73, 194, 195, 77), (77, 195, 196, 81), (81, 196, 197, 85), (85, 197, 198, 89), (89, 198, 199, 93), (93, 199, 200, 97), (97, 200, 201, 101), (101, 201, 202, 105), (105, 202, 203, 109), (109, 203, 204, 113), (113, 204, 205, 117), (117, 205, 206, 121), (121, 206, 207, 125), (125, 207, 208, 129), (129, 208, 209, 133), (133, 209, 210, 137), (137, 210, 211, 141), (141, 211, 212, 145), (145, 212, 213, 149), (149, 213, 214, 153), (153, 214, 215, 157), (157, 215, 216, 161), (161, 216, 217, 165), (165, 217, 218, 169), (169, 218, 219, 173), (173, 219, 220, 177), (177, 220, 221, 181), (181, 221, 222, 185), (185, 222, 223, 189), (189, 223, 192, 66), (8, 10, 229, 228), (18, 20, 234, 233), (28, 30, 239, 238), (4, 6, 227, 226), (14, 16, 232, 231), (0, 2, 225, 224), (24, 26, 237, 236), (10, 12, 230, 229), (20, 22, 235, 234), (30, 32, 240, 239), (6, 8, 228, 227), (16, 18, 233, 232), (26, 28, 238, 237), (2, 4, 226, 225), (12, 14, 231, 230), (22, 24, 236, 235), (227, 228, 245, 244), (235, 236, 253, 252), (228, 229, 246, 245), (236, 237, 254, 253), (229, 230, 247, 246), (237, 238, 255, 254), (230, 231, 248, 247), (238, 239, 256, 255), (231, 232, 249, 248), (224, 225, 242, 241), (239, 240, 257, 256), (232, 233, 250, 249), (225, 226, 243, 242), (233, 234, 251, 250), (226, 227, 244, 243), (234, 235, 252, 251), (248, 249, 266, 265), (241, 242, 259, 258), (256, 257, 274, 273), (249, 250, 267, 266), (242, 243, 260, 259), (250, 251, 268, 267), (243, 244, 261, 260), (251, 252, 269, 268), (244, 245, 262, 261), (252, 253, 270, 269), (245, 246, 263, 262), (253, 254, 271, 270), (246, 247, 264, 263), (254, 255, 272, 271), (247, 248, 265, 264), (255, 256, 273, 272), (269, 270, 287, 286), (262, 263, 280, 279), (270, 271, 288, 287), (263, 264, 281, 280), (271, 272, 289, 288), (264, 265, 282, 281), (272, 273, 290, 289), (265, 266, 283, 282), (258, 259, 276, 275), (273, 274, 291, 290), (266, 267, 284, 283), (259, 260, 277, 276), (267, 268, 285, 284), (260, 261, 278, 277), (268, 269, 286, 285), (261, 262, 279, 278), (290, 291, 308, 307), (283, 284, 301, 300), (276, 277, 294, 293), (284, 285, 302, 301), (277, 278, 295, 294), (285, 286, 303, 302), (278, 279, 296, 295), (286, 287, 304, 303), (279, 280, 297, 296), (287, 288, 305, 304), (280, 281, 298, 297), (288, 289, 306, 305), (281, 282, 299, 298), (289, 290, 307, 306), (282, 283, 300, 299), (275, 276, 293, 292), (304, 305, 322, 321), (297, 298, 315, 314), (305, 306, 323, 322), (298, 299, 316, 315), (306, 307, 324, 323), (299, 300, 317, 316), (292, 293, 310, 309), (307, 308, 325, 324), (300, 301, 318, 317), (293, 294, 311, 310), (301, 302, 319, 318), (294, 295, 312, 311), (302, 303, 320, 319), (295, 296, 313, 312), (303, 304, 321, 320), (296, 297, 314, 313), (310, 311, 328, 327), (318, 319, 336, 335), (311, 312, 329, 328), (319, 320, 337, 336), (312, 313, 330, 329), (320, 321, 338, 337), (313, 314, 331, 330), (321, 322, 339, 338), (314, 315, 332, 331), (322, 323, 340, 339), (315, 316, 333, 332), (323, 324, 341, 340), (316, 317, 334, 333), (309, 310, 327, 326), (324, 325, 342, 341), (317, 318, 335, 334), (331, 332, 349, 348), (339, 340, 357, 356), (332, 333, 350, 349), (340, 341, 358, 357), (333, 334, 351, 350), (359, 479, 486, 485), (484, 240, 32, 491), (334, 335, 352, 351), (327, 328, 345, 344), (335, 336, 353, 352), (328, 329, 346, 345), (336, 337, 354, 353), (329, 330, 347, 346), (337, 338, 355, 354), (330, 331, 348, 347), (338, 339, 356, 355), (352, 353, 370, 369), (345, 346, 363, 362), (353, 354, 371, 370), (346, 347, 364, 363), (354, 355, 372, 371), (347, 348, 365, 364), (355, 356, 373, 372), (348, 349, 366, 365), (356, 357, 374, 373), (349, 350, 367, 366), (357, 358, 375, 374), (350, 351, 368, 367), (224, 359, 485, 0), (341, 342, 343, 358), (351, 352, 369, 368), (344, 345, 362, 361), (479, 480, 487, 486), (373, 374, 391, 390), (366, 367, 384, 383), (374, 375, 392, 391), (367, 368, 385, 384), (360, 361, 378, 377), (375, 376, 393, 392), (368, 369, 386, 385), (361, 362, 379, 378), (369, 370, 387, 386), (362, 363, 380, 379), (370, 371, 388, 387), (363, 364, 381, 380), (371, 372, 389, 388), (364, 365, 382, 381), (372, 373, 390, 389), (365, 366, 383, 382), (378, 379, 396, 395), (386, 387, 404, 403), (379, 380, 397, 396), (387, 388, 405, 404), (380, 381, 398, 397), (388, 389, 406, 405), (381, 382, 399, 398), (389, 390, 407, 406), (382, 383, 400, 399), (390, 391, 408, 407), (383, 384, 401, 400), (391, 392, 409, 408), (384, 385, 402, 401), (377, 378, 395, 394), (392, 393, 410, 409), (385, 386, 403, 402), (399, 400, 417, 416), (407, 408, 425, 424), (400, 401, 418, 417), (408, 409, 426, 425), (401, 402, 419, 418), (394, 395, 412, 411), (409, 410, 427, 426), (402, 403, 420, 419), (395, 396, 413, 412), (403, 404, 421, 420), (396, 397, 414, 413), (404, 405, 422, 421), (397, 398, 415, 414), (405, 406, 423, 422), (398, 399, 416, 415), (406, 407, 424, 423), (420, 421, 438, 437), (413, 414, 431, 430), (421, 422, 439, 438), (414, 415, 432, 431), (422, 423, 440, 439), (415, 416, 433, 432), (423, 424, 441, 440), (416, 417, 434, 433), (424, 425, 442, 441), (417, 418, 435, 434), (425, 426, 443, 442), (418, 419, 436, 435), (411, 412, 429, 428), (426, 427, 444, 443), (419, 420, 437, 436), (412, 413, 430, 429), (441, 442, 459, 458), (434, 435, 452, 451), (442, 443, 460, 459), (435, 436, 453, 452), (428, 429, 446, 445), (443, 444, 461, 460), (436, 437, 454, 453), (429, 430, 447, 446), (437, 438, 455, 454), (430, 431, 448, 447), (438, 439, 456, 455), (431, 432, 449, 448), (439, 440, 457, 456), (432, 433, 450, 449), (440, 441, 458, 457), (433, 434, 451, 450), (455, 456, 473, 472), (448, 449, 466, 465), (456, 457, 474, 473), (449, 450, 467, 466), (457, 458, 475, 474), (450, 451, 468, 467), (458, 459, 476, 475), (451, 452, 469, 468), (459, 460, 477, 476), (452, 453, 470, 469), (445, 446, 463, 462), (460, 461, 478, 477), (453, 454, 471, 470), (446, 447, 464, 463), (454, 455, 472, 471), (447, 448, 465, 464), (480, 481, 488, 487), (481, 482, 489, 488), (482, 483, 490, 489), (483, 484, 491, 490), (241, 257, 240, 359), (258, 274, 257, 241), (275, 291, 274, 258), (291, 275, 292, 308), (309, 325, 308, 292), (326, 342, 325, 309), (342, 326, 344, 343), (344, 360, 376, 343), (495, 496, 513, 512), (503, 504, 521, 520), (496, 497, 514, 513), (504, 505, 522, 521), (497, 498, 515, 514), (505, 506, 523, 522), (498, 499, 516, 515), (506, 507, 524, 523), (499, 500, 517, 516), (492, 493, 510, 509), (507, 508, 525, 524), (500, 501, 518, 517), (493, 494, 511, 510), (501, 502, 519, 518), (494, 495, 512, 511), (502, 503, 520, 519), (516, 517, 534, 533), (509, 510, 527, 526), (524, 525, 542, 541), (517, 518, 535, 534), (510, 511, 528, 527), (518, 519, 536, 535), (511, 512, 529, 528), (519, 520, 537, 536), (512, 513, 530, 529), (520, 521, 538, 537), (513, 514, 531, 530), (521, 522, 539, 538), (514, 515, 532, 531), (522, 523, 540, 539), (515, 516, 533, 532), (523, 524, 541, 540), (537, 538, 555, 554), (530, 531, 548, 547), (538, 539, 556, 555), (531, 532, 549, 548), (539, 540, 557, 556), (532, 533, 550, 549), (540, 541, 558, 557), (533, 534, 551, 550), (526, 527, 544, 543), (541, 542, 559, 558), (534, 535, 552, 551), (527, 528, 545, 544), (535, 536, 553, 552), (528, 529, 546, 545), (536, 537, 554, 553), (529, 530, 547, 546), (558, 559, 576, 575), (551, 552, 569, 568), (544, 545, 562, 561), (552, 553, 570, 569), (545, 546, 563, 562), (553, 554, 571, 570), (546, 547, 564, 563), (554, 555, 572, 571), (547, 548, 565, 564), (555, 556, 573, 572), (548, 549, 566, 565), (556, 557, 574, 573), (549, 550, 567, 566), (557, 558, 575, 574), (550, 551, 568, 567), (543, 544, 561, 560), (572, 573, 590, 589), (565, 566, 583, 582), (573, 574, 591, 590), (566, 567, 584, 583), (574, 575, 592, 591), (567, 568, 585, 584), (560, 561, 578, 577), (575, 576, 593, 592), (568, 569, 586, 585), (561, 562, 579, 578), (569, 570, 587, 586), (562, 563, 580, 579), (570, 571, 588, 587), (563, 564, 581, 580), (571, 572, 589, 588), (564, 565, 582, 581), (578, 579, 596, 595), (586, 587, 604, 603), (579, 580, 597, 596), (587, 588, 605, 604), (580, 581, 598, 597), (588, 589, 606, 605), (581, 582, 599, 598), (589, 590, 607, 606), (582, 583, 600, 599), (590, 591, 608, 607), (583, 584, 601, 600), (591, 592, 609, 608), (584, 585, 602, 601), (577, 578, 595, 594), (592, 593, 610, 609), (585, 586, 603, 602), (599, 600, 617, 616), (607, 608, 625, 624), (600, 601, 618, 617), (608, 609, 626, 625), (601, 602, 619, 618), (602, 603, 620, 619), (595, 596, 613, 612), (603, 604, 621, 620), (596, 597, 614, 613), (604, 605, 622, 621), (597, 598, 615, 614), (605, 606, 623, 622), (598, 599, 616, 615), (606, 607, 624, 623), (620, 621, 638, 637), (613, 614, 631, 630), (621, 622, 639, 638), (614, 615, 632, 631), (622, 623, 640, 639), (615, 616, 633, 632), (623, 624, 641, 640), (616, 617, 634, 633), (624, 625, 642, 641), (617, 618, 635, 634), (625, 626, 643, 642), (618, 619, 636, 635), (609, 610, 611, 626), (619, 620, 637, 636), (612, 613, 630, 629), (641, 642, 659, 658), (634, 635, 652, 651), (642, 643, 660, 659), (635, 636, 653, 652), (628, 629, 646, 645), (643, 644, 661, 660), (636, 637, 654, 653), (629, 630, 647, 646), (637, 638, 655, 654), (630, 631, 648, 647), (638, 639, 656, 655), (631, 632, 649, 648), (639, 640, 657, 656), (632, 633, 650, 649), (640, 641, 658, 657), (633, 634, 651, 650), (646, 647, 664, 663), (654, 655, 672, 671), (647, 648, 665, 664), (655, 656, 673, 672), (648, 649, 666, 665), (656, 657, 674, 673), (649, 650, 667, 666), (657, 658, 675, 674), (650, 651, 668, 667), (658, 659, 676, 675), (651, 652, 669, 668), (659, 660, 677, 676), (652, 653, 670, 669), (645, 646, 663, 662), (660, 661, 678, 677), (653, 654, 671, 670), (667, 668, 685, 684), (675, 676, 693, 692), (668, 669, 686, 685), (676, 677, 694, 693), (669, 670, 687, 686), (662, 663, 680, 679), (677, 678, 695, 694), (670, 671, 688, 687), (663, 664, 681, 680), (671, 672, 689, 688), (664, 665, 682, 681), (672, 673, 690, 689), (665, 666, 683, 682), (673, 674, 691, 690), (666, 667, 684, 683), (674, 675, 692, 691), (688, 689, 706, 705), (681, 682, 699, 698), (689, 690, 707, 706), (682, 683, 700, 699), (690, 691, 708, 707), (683, 684, 701, 700), (691, 692, 709, 708), (684, 685, 702, 701), (692, 693, 710, 709), (685, 686, 703, 702), (693, 694, 711, 710), (686, 687, 704, 703), (679, 680, 697, 696), (694, 695, 712, 711), (687, 688, 705, 704), (680, 681, 698, 697), (709, 710, 727, 726), (702, 703, 720, 719), (710, 711, 728, 727), (703, 704, 721, 720), (696, 697, 714, 713), (711, 712, 729, 728), (704, 705, 722, 721), (697, 698, 715, 714), (705, 706, 723, 722), (698, 699, 716, 715), (706, 707, 724, 723), (699, 700, 717, 716), (707, 708, 725, 724), (700, 701, 718, 717), (708, 709, 726, 725), (701, 702, 719, 718), (723, 724, 741, 740), (716, 717, 734, 733), (724, 725, 742, 741), (717, 718, 735, 734), (725, 726, 743, 742), (718, 719, 736, 735), (726, 727, 744, 743), (719, 720, 737, 736), (727, 728, 745, 744), (720, 721, 738, 737), (713, 714, 731, 730), (728, 729, 746, 745), (721, 722, 739, 738), (714, 715, 732, 731), (722, 723, 740, 739), (715, 716, 733, 732), (509, 525, 508, 627), (526, 542, 525, 509), (543, 559, 542, 526), (559, 543, 560, 576), (577, 593, 576, 560), (594, 610, 593, 577), (610, 594, 612, 611), (612, 628, 644, 611)])
me_cylinder.use_remesh_preserve_volume = False
me_cylinder.use_remesh_preserve_attributes = False
me_cylinder.use_mirror_vertex_groups = False
me_cylinder.update()

# ---- objects
ob_cylinder = bpy.data.objects.new('Cylinder', me_cylinder)
ob_lamp = bpy.data.objects.new('Lamp', light_lamp)
ob_camera = bpy.data.objects.new('Camera', cam_camera)

# ---- transforms, parenting, visibility, modifiers, constraints
ob_cylinder.location = (0.05048, 0.06206, 0.54)
ob_cylinder.lineart.crease_threshold = 0.0
ob_lamp.location = (4.076, 1.005, 5.904)
ob_lamp.rotation_euler = (0.6503, 0.05522, 1.866)
ob_lamp.lock_rotations_4d = False
ob_lamp.empty_display_type = 'ARROWS'
ob_lamp.color = (0.0, 0.0, 0.0, 0.0)
ob_lamp.lineart.crease_threshold = 0.0
ob_camera.location = (7.481, -6.508, 5.344)
ob_camera.rotation_euler = (1.109, 0.0, 0.8149)
ob_camera.lock_rotations_4d = False
ob_camera.empty_display_type = 'ARROWS'
ob_camera.color = (0.0, 0.0, 0.0, 0.0)
ob_camera.display_type = 'WIRE'
ob_camera.lineart.crease_threshold = 0.0

# ---- collection membership
col_collection_1.objects.link(ob_cylinder)
col_collection_1.objects.link(ob_lamp)
col_collection_1.objects.link(ob_camera)

# ---- scene / render settings (as saved in the file)
scene.camera = ob_camera
scene.frame_start = 1; scene.frame_end = 250; scene.frame_set(4)
scene.render.engine = 'BLENDER_EEVEE_NEXT'
scene.render.resolution_percentage = 50
scene.render.dither_intensity = 0.0
scene.cycles.use_denoising = False
scene.cycles.samples = 128
scene.cycles.sampling_pattern = 'TABULATED_SOBOL'
scene.cycles.light_sampling_threshold = 0.0
scene.cycles.use_adaptive_sampling = False
scene.cycles.use_light_tree = False
scene.cycles.blur_glossy = 0.0
scene.cycles.sample_clamp_indirect = 0.0
scene.view_settings.view_transform = 'Standard'
bpy.context.view_layer.update()
